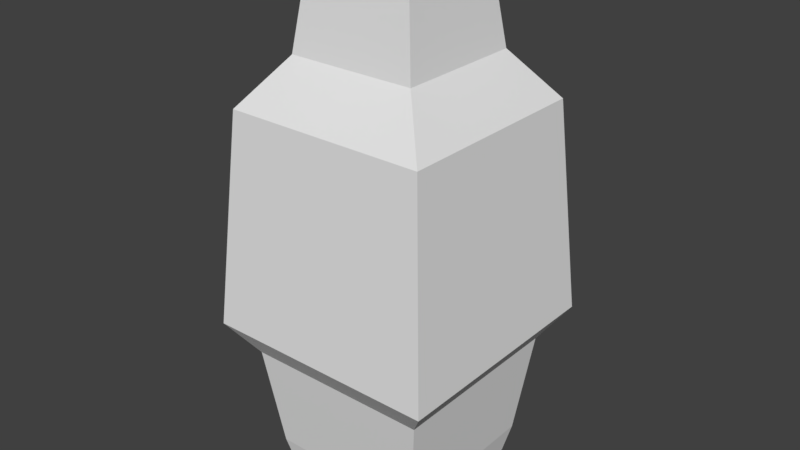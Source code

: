 # Source: human.blend  (saved by Blender 2.79.0; exported with 4.5.12 LTS)
import bpy
from mathutils import Matrix  # noqa: F401  (used for matrix-valued properties, if any)

bpy.ops.wm.read_factory_settings(use_empty=True)
scene = bpy.context.scene
scene.name = 'Scene'

# ---- collections
col_collection_1 = bpy.data.collections.new('Collection 1'); scene.collection.children.link(col_collection_1)

# ---- materials (node trees are filled in below, after node groups)
mat_material = bpy.data.materials.new('Material')
mat_material.alpha_threshold = 0.0
mat_material.use_transparent_shadow = False
mat_material.roughness = 0.5
mat_material.line_color = (0.0, 0.0, 0.0, 1.0)

# ---- material node trees

# ---- world
world_world = bpy.data.worlds.new('World'); scene.world = world_world
world_world.color = (0.05088, 0.05088, 0.05088)
world_world.use_sun_shadow = False
world_world.sun_shadow_jitter_overblur = 0.0
world_world.cycles.sampling_method = 'MANUAL'

# ---- meshes
me_cube = bpy.data.meshes.new('Cube')
me_cube.from_pydata([(0.7335, 0.7335, -0.05743), (0.7335, -0.7335, -0.05743), (-0.7335, -0.7335, -0.05743), (-0.7335, 0.7335, -0.05743), (0.7977, 0.7977, 0.2293), (0.7977, -0.7977, 0.2293), (-0.7977, -0.7977, 0.2293), (-0.7977, 0.7977, 0.2293), (0.9261, 0.9261, 1.262), (0.9261, -0.9261, 1.262), (-0.9261, -0.9261, 1.262), (-0.9261, 0.9261, 1.262), (1.161, 1.161, 1.601), (1.161, -1.161, 1.601), (-1.161, -1.161, 1.601), (-1.161, 1.161, 1.601), (0.9983, 0.9983, 3.711), (0.9983, -0.9983, 3.711), (-0.9983, -0.9983, 3.711), (-0.9983, 0.9983, 3.711), (0.6339, 0.6339, 4.176), (0.6339, -0.6339, 4.176), (-0.6339, -0.6339, 4.176), (-0.6339, 0.6339, 4.176), (0.5, 0.5, 5.154), (0.5, -0.5, 5.154), (-0.5, -0.5, 5.154), (-0.5, 0.5, 5.154)], [], [(0, 1, 2, 3), (7, 6, 10, 11), (0, 4, 5, 1), (1, 5, 6, 2), (2, 6, 7, 3), (4, 0, 3, 7), (11, 10, 14, 15), (4, 7, 11, 8), (6, 5, 9, 10), (5, 4, 8, 9), (14, 13, 17, 18), (8, 11, 15, 12), (10, 9, 13, 14), (9, 8, 12, 13), (17, 16, 20, 21), (13, 12, 16, 17), (15, 14, 18, 19), (12, 15, 19, 16), (23, 22, 26, 27), (19, 18, 22, 23), (16, 19, 23, 20), (18, 17, 21, 22), (24, 27, 26, 25), (20, 23, 27, 24), (22, 21, 25, 26), (21, 20, 24, 25)])
_uv = me_cube.uv_layers.new(name='UVMap')
_uv.uv.foreach_set('vector', [0.5, 1.0, 0.5, 0.7774, 0.658, 0.7774, 0.658, 1.0, 0.7109, 0.7329, 0.5391, 0.7329, 0.5253, 0.575, 0.7247, 0.575, 0.954, 0.0, 0.9609, 0.04447, 0.7891, 0.04447, 0.796, 1.131e-08, 0.296, 0.7893, 0.2891, 0.7455, 0.4609, 0.7455, 0.454, 0.7893, 0.546, 0.7774, 0.5391, 0.7329, 0.7109, 0.7329, 0.704, 0.7774, 0.2109, 0.7455, 0.204, 0.7893, 0.04602, 0.7893, 0.03911, 0.7455, 0.7247, 0.575, 0.5253, 0.575, 0.5, 0.519, 0.75, 0.519, 0.2109, 0.7455, 0.03911, 0.7455, 0.02529, 0.5882, 0.2247, 0.5882, 0.4609, 0.7455, 0.2891, 0.7455, 0.2753, 0.5882, 0.4747, 0.5882, 0.7891, 0.04447, 0.9609, 0.04447, 0.9747, 0.2024, 0.7753, 0.2024, 0.5, 0.5356, 0.25, 0.5356, 0.2675, 0.2165, 0.4825, 0.2165, 0.2247, 0.5882, 0.02529, 0.5882, 0.0, 0.5356, 0.25, 0.5356, 0.4747, 0.5882, 0.2753, 0.5882, 0.25, 0.5356, 0.5, 0.5356, 0.7753, 0.2024, 0.9747, 0.2024, 1.0, 0.2584, 0.75, 0.2584, 0.7675, 0.5716, 0.9825, 0.5716, 0.9433, 0.6333, 0.8067, 0.6333, 0.75, 0.2584, 1.0, 0.2584, 0.9825, 0.5716, 0.7675, 0.5716, 0.75, 0.519, 0.5, 0.519, 0.5175, 0.2058, 0.7325, 0.2058, 0.25, 0.5356, 0.0, 0.5356, 0.01751, 0.2165, 0.2325, 0.2165, 0.6933, 0.144, 0.5567, 0.144, 0.5712, 0.0, 0.6788, 0.0, 0.7325, 0.2058, 0.5175, 0.2058, 0.5567, 0.144, 0.6933, 0.144, 0.2325, 0.2165, 0.01751, 0.2165, 0.05674, 0.1478, 0.1933, 0.1478, 0.4825, 0.2165, 0.2675, 0.2165, 0.3067, 0.1478, 0.4433, 0.1478, 0.1077, 0.7893, 0.1077, 0.941, 1.284e-08, 0.941, 0.0, 0.7893, 0.1933, 0.1478, 0.05674, 0.1478, 0.07116, 0.0, 0.1788, 0.0, 0.4433, 0.1478, 0.3067, 0.1478, 0.3212, 0.0, 0.4288, 0.0, 0.8067, 0.6333, 0.9433, 0.6333, 0.9288, 0.7774, 0.8212, 0.7774])
me_cube.materials.append(mat_material)
me_cube.use_remesh_preserve_volume = False
me_cube.use_remesh_preserve_attributes = False
me_cube.use_mirror_vertex_groups = False
me_cube.update()

# ---- objects
ob_cube = bpy.data.objects.new('Cube', me_cube)

# ---- transforms, parenting, visibility, modifiers, constraints
ob_cube.location = (0.0, 0.0, 0.0)
ob_cube.lock_rotations_4d = False
ob_cube.empty_display_type = 'ARROWS'
ob_cube.lineart.crease_threshold = 0.0

# ---- collection membership
col_collection_1.objects.link(ob_cube)

# ---- scene / render settings (as saved in the file)
scene.frame_start = 1; scene.frame_end = 250; scene.frame_set(1)
scene.render.engine = 'BLENDER_EEVEE_NEXT'
scene.render.resolution_percentage = 50
scene.render.dither_intensity = 0.0
scene.cycles.use_denoising = False
scene.cycles.samples = 128
scene.cycles.sampling_pattern = 'TABULATED_SOBOL'
scene.cycles.use_adaptive_sampling = False
scene.cycles.use_light_tree = False
scene.cycles.blur_glossy = 0.0
scene.cycles.sample_clamp_indirect = 0.0
scene.view_settings.view_transform = 'Standard'
bpy.context.view_layer.update()

# ---- added for rendering (the .blend has no active camera and no usable light): camera, sun
cam_auto = bpy.data.cameras.new('AutoCamera')
cam_auto.lens = 50.0
cam_auto.sensor_width = 36.0
cam_auto.clip_end = 1000.0
ob_auto_camera = bpy.data.objects.new('AutoCamera', cam_auto)
scene.collection.objects.link(ob_auto_camera)
ob_auto_camera.location = (5.6994, -6.83928, 7.10805)
ob_auto_camera.rotation_euler = (1.09748, -7.21219e-08, 0.694738)
scene.camera = ob_auto_camera
light_auto_sun = bpy.data.lights.new('AutoSun', 'SUN')
light_auto_sun.energy = 3.0
light_auto_sun.angle = 0.0523599
ob_auto_sun = bpy.data.objects.new('AutoSun', light_auto_sun)
scene.collection.objects.link(ob_auto_sun)
ob_auto_sun.rotation_euler = (0.872665, 0.174533, 0.523599)
bpy.context.view_layer.update()
